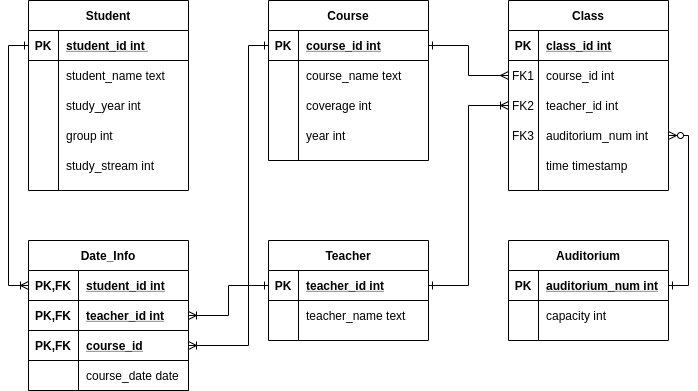

The diagram above was exported from draw.io. Its source (the exported page's mxGraphModel, read from the mxfile embedded in the PNG):
<mxGraphModel dx="1355" dy="778" grid="1" gridSize="10" guides="1" tooltips="1" connect="1" arrows="1" fold="1" page="1" pageScale="1" pageWidth="850" pageHeight="1100" math="0" shadow="0" extFonts="Permanent Marker^https://fonts.googleapis.com/css?family=Permanent+Marker">
  <root>
    <mxCell id="0" />
    <mxCell id="1" parent="0" />
    <mxCell id="C-vyLk0tnHw3VtMMgP7b-2" value="Teacher" style="shape=table;startSize=30;container=1;collapsible=1;childLayout=tableLayout;fixedRows=1;rowLines=0;fontStyle=1;align=center;resizeLast=1;" parent="1" vertex="1">
      <mxGeometry x="340" y="400" width="160" height="100" as="geometry" />
    </mxCell>
    <mxCell id="C-vyLk0tnHw3VtMMgP7b-3" value="" style="shape=partialRectangle;collapsible=0;dropTarget=0;pointerEvents=0;fillColor=none;points=[[0,0.5],[1,0.5]];portConstraint=eastwest;top=0;left=0;right=0;bottom=1;" parent="C-vyLk0tnHw3VtMMgP7b-2" vertex="1">
      <mxGeometry y="30" width="160" height="30" as="geometry" />
    </mxCell>
    <mxCell id="C-vyLk0tnHw3VtMMgP7b-4" value="PK" style="shape=partialRectangle;overflow=hidden;connectable=0;fillColor=none;top=0;left=0;bottom=0;right=0;fontStyle=1;" parent="C-vyLk0tnHw3VtMMgP7b-3" vertex="1">
      <mxGeometry width="30" height="30" as="geometry" />
    </mxCell>
    <mxCell id="C-vyLk0tnHw3VtMMgP7b-5" value="teacher_id int" style="shape=partialRectangle;overflow=hidden;connectable=0;fillColor=none;top=0;left=0;bottom=0;right=0;align=left;spacingLeft=6;fontStyle=5;" parent="C-vyLk0tnHw3VtMMgP7b-3" vertex="1">
      <mxGeometry x="30" width="130" height="30" as="geometry" />
    </mxCell>
    <mxCell id="gsNto63SUoj5AqtYuvfE-7" style="shape=partialRectangle;collapsible=0;dropTarget=0;pointerEvents=0;fillColor=none;points=[[0,0.5],[1,0.5]];portConstraint=eastwest;top=0;left=0;right=0;bottom=0;" vertex="1" parent="C-vyLk0tnHw3VtMMgP7b-2">
      <mxGeometry y="60" width="160" height="30" as="geometry" />
    </mxCell>
    <mxCell id="gsNto63SUoj5AqtYuvfE-8" style="shape=partialRectangle;overflow=hidden;connectable=0;fillColor=none;top=0;left=0;bottom=0;right=0;" vertex="1" parent="gsNto63SUoj5AqtYuvfE-7">
      <mxGeometry width="30" height="30" as="geometry" />
    </mxCell>
    <mxCell id="gsNto63SUoj5AqtYuvfE-9" value="teacher_name text" style="shape=partialRectangle;overflow=hidden;connectable=0;fillColor=none;top=0;left=0;bottom=0;right=0;align=left;spacingLeft=6;" vertex="1" parent="gsNto63SUoj5AqtYuvfE-7">
      <mxGeometry x="30" width="130" height="30" as="geometry" />
    </mxCell>
    <mxCell id="C-vyLk0tnHw3VtMMgP7b-13" value="Course" style="shape=table;startSize=30;container=1;collapsible=1;childLayout=tableLayout;fixedRows=1;rowLines=0;fontStyle=1;align=center;resizeLast=1;" parent="1" vertex="1">
      <mxGeometry x="340" y="160" width="160" height="160" as="geometry" />
    </mxCell>
    <mxCell id="C-vyLk0tnHw3VtMMgP7b-14" value="" style="shape=partialRectangle;collapsible=0;dropTarget=0;pointerEvents=0;fillColor=none;points=[[0,0.5],[1,0.5]];portConstraint=eastwest;top=0;left=0;right=0;bottom=1;" parent="C-vyLk0tnHw3VtMMgP7b-13" vertex="1">
      <mxGeometry y="30" width="160" height="30" as="geometry" />
    </mxCell>
    <mxCell id="C-vyLk0tnHw3VtMMgP7b-15" value="PK" style="shape=partialRectangle;overflow=hidden;connectable=0;fillColor=none;top=0;left=0;bottom=0;right=0;fontStyle=1;" parent="C-vyLk0tnHw3VtMMgP7b-14" vertex="1">
      <mxGeometry width="30" height="30" as="geometry" />
    </mxCell>
    <mxCell id="C-vyLk0tnHw3VtMMgP7b-16" value="course_id int" style="shape=partialRectangle;overflow=hidden;connectable=0;fillColor=none;top=0;left=0;bottom=0;right=0;align=left;spacingLeft=6;fontStyle=5;" parent="C-vyLk0tnHw3VtMMgP7b-14" vertex="1">
      <mxGeometry x="30" width="130" height="30" as="geometry" />
    </mxCell>
    <mxCell id="C-vyLk0tnHw3VtMMgP7b-17" value="" style="shape=partialRectangle;collapsible=0;dropTarget=0;pointerEvents=0;fillColor=none;points=[[0,0.5],[1,0.5]];portConstraint=eastwest;top=0;left=0;right=0;bottom=0;" parent="C-vyLk0tnHw3VtMMgP7b-13" vertex="1">
      <mxGeometry y="60" width="160" height="30" as="geometry" />
    </mxCell>
    <mxCell id="C-vyLk0tnHw3VtMMgP7b-18" value="" style="shape=partialRectangle;overflow=hidden;connectable=0;fillColor=none;top=0;left=0;bottom=0;right=0;" parent="C-vyLk0tnHw3VtMMgP7b-17" vertex="1">
      <mxGeometry width="30" height="30" as="geometry" />
    </mxCell>
    <mxCell id="C-vyLk0tnHw3VtMMgP7b-19" value="course_name text" style="shape=partialRectangle;overflow=hidden;connectable=0;fillColor=none;top=0;left=0;bottom=0;right=0;align=left;spacingLeft=6;" parent="C-vyLk0tnHw3VtMMgP7b-17" vertex="1">
      <mxGeometry x="30" width="130" height="30" as="geometry" />
    </mxCell>
    <mxCell id="bhbkebJO7q6Z475C5rfl-22" style="shape=partialRectangle;collapsible=0;dropTarget=0;pointerEvents=0;fillColor=none;points=[[0,0.5],[1,0.5]];portConstraint=eastwest;top=0;left=0;right=0;bottom=0;" parent="C-vyLk0tnHw3VtMMgP7b-13" vertex="1">
      <mxGeometry y="90" width="160" height="30" as="geometry" />
    </mxCell>
    <mxCell id="bhbkebJO7q6Z475C5rfl-23" style="shape=partialRectangle;overflow=hidden;connectable=0;fillColor=none;top=0;left=0;bottom=0;right=0;" parent="bhbkebJO7q6Z475C5rfl-22" vertex="1">
      <mxGeometry width="30" height="30" as="geometry" />
    </mxCell>
    <mxCell id="bhbkebJO7q6Z475C5rfl-24" value="coverage int" style="shape=partialRectangle;overflow=hidden;connectable=0;fillColor=none;top=0;left=0;bottom=0;right=0;align=left;spacingLeft=6;" parent="bhbkebJO7q6Z475C5rfl-22" vertex="1">
      <mxGeometry x="30" width="130" height="30" as="geometry" />
    </mxCell>
    <mxCell id="D_Q99wWNkVAVNSAPBaGr-45" style="shape=partialRectangle;collapsible=0;dropTarget=0;pointerEvents=0;fillColor=none;points=[[0,0.5],[1,0.5]];portConstraint=eastwest;top=0;left=0;right=0;bottom=0;" parent="C-vyLk0tnHw3VtMMgP7b-13" vertex="1">
      <mxGeometry y="120" width="160" height="30" as="geometry" />
    </mxCell>
    <mxCell id="D_Q99wWNkVAVNSAPBaGr-46" style="shape=partialRectangle;overflow=hidden;connectable=0;fillColor=none;top=0;left=0;bottom=0;right=0;" parent="D_Q99wWNkVAVNSAPBaGr-45" vertex="1">
      <mxGeometry width="30" height="30" as="geometry" />
    </mxCell>
    <mxCell id="D_Q99wWNkVAVNSAPBaGr-47" value="year int" style="shape=partialRectangle;overflow=hidden;connectable=0;fillColor=none;top=0;left=0;bottom=0;right=0;align=left;spacingLeft=6;" parent="D_Q99wWNkVAVNSAPBaGr-45" vertex="1">
      <mxGeometry x="30" width="130" height="30" as="geometry" />
    </mxCell>
    <mxCell id="C-vyLk0tnHw3VtMMgP7b-23" value="Student" style="shape=table;startSize=30;container=1;collapsible=1;childLayout=tableLayout;fixedRows=1;rowLines=0;fontStyle=1;align=center;resizeLast=1;" parent="1" vertex="1">
      <mxGeometry x="100" y="160" width="160" height="190" as="geometry" />
    </mxCell>
    <mxCell id="C-vyLk0tnHw3VtMMgP7b-24" value="" style="shape=partialRectangle;collapsible=0;dropTarget=0;pointerEvents=0;fillColor=none;points=[[0,0.5],[1,0.5]];portConstraint=eastwest;top=0;left=0;right=0;bottom=1;" parent="C-vyLk0tnHw3VtMMgP7b-23" vertex="1">
      <mxGeometry y="30" width="160" height="30" as="geometry" />
    </mxCell>
    <mxCell id="C-vyLk0tnHw3VtMMgP7b-25" value="PK" style="shape=partialRectangle;overflow=hidden;connectable=0;fillColor=none;top=0;left=0;bottom=0;right=0;fontStyle=1;" parent="C-vyLk0tnHw3VtMMgP7b-24" vertex="1">
      <mxGeometry width="30" height="30" as="geometry" />
    </mxCell>
    <mxCell id="C-vyLk0tnHw3VtMMgP7b-26" value="student_id int " style="shape=partialRectangle;overflow=hidden;connectable=0;fillColor=none;top=0;left=0;bottom=0;right=0;align=left;spacingLeft=6;fontStyle=5;" parent="C-vyLk0tnHw3VtMMgP7b-24" vertex="1">
      <mxGeometry x="30" width="130" height="30" as="geometry" />
    </mxCell>
    <mxCell id="C-vyLk0tnHw3VtMMgP7b-27" value="" style="shape=partialRectangle;collapsible=0;dropTarget=0;pointerEvents=0;fillColor=none;points=[[0,0.5],[1,0.5]];portConstraint=eastwest;top=0;left=0;right=0;bottom=0;" parent="C-vyLk0tnHw3VtMMgP7b-23" vertex="1">
      <mxGeometry y="60" width="160" height="30" as="geometry" />
    </mxCell>
    <mxCell id="C-vyLk0tnHw3VtMMgP7b-28" value="" style="shape=partialRectangle;overflow=hidden;connectable=0;fillColor=none;top=0;left=0;bottom=0;right=0;" parent="C-vyLk0tnHw3VtMMgP7b-27" vertex="1">
      <mxGeometry width="30" height="30" as="geometry" />
    </mxCell>
    <mxCell id="C-vyLk0tnHw3VtMMgP7b-29" value="student_name text" style="shape=partialRectangle;overflow=hidden;connectable=0;fillColor=none;top=0;left=0;bottom=0;right=0;align=left;spacingLeft=6;" parent="C-vyLk0tnHw3VtMMgP7b-27" vertex="1">
      <mxGeometry x="30" width="130" height="30" as="geometry" />
    </mxCell>
    <mxCell id="D_Q99wWNkVAVNSAPBaGr-22" style="shape=partialRectangle;collapsible=0;dropTarget=0;pointerEvents=0;fillColor=none;points=[[0,0.5],[1,0.5]];portConstraint=eastwest;top=0;left=0;right=0;bottom=0;" parent="C-vyLk0tnHw3VtMMgP7b-23" vertex="1">
      <mxGeometry y="90" width="160" height="30" as="geometry" />
    </mxCell>
    <mxCell id="D_Q99wWNkVAVNSAPBaGr-23" style="shape=partialRectangle;overflow=hidden;connectable=0;fillColor=none;top=0;left=0;bottom=0;right=0;" parent="D_Q99wWNkVAVNSAPBaGr-22" vertex="1">
      <mxGeometry width="30" height="30" as="geometry" />
    </mxCell>
    <mxCell id="D_Q99wWNkVAVNSAPBaGr-24" value="study_year int" style="shape=partialRectangle;overflow=hidden;connectable=0;fillColor=none;top=0;left=0;bottom=0;right=0;align=left;spacingLeft=6;" parent="D_Q99wWNkVAVNSAPBaGr-22" vertex="1">
      <mxGeometry x="30" width="130" height="30" as="geometry" />
    </mxCell>
    <mxCell id="gsNto63SUoj5AqtYuvfE-13" style="shape=partialRectangle;collapsible=0;dropTarget=0;pointerEvents=0;fillColor=none;points=[[0,0.5],[1,0.5]];portConstraint=eastwest;top=0;left=0;right=0;bottom=0;" vertex="1" parent="C-vyLk0tnHw3VtMMgP7b-23">
      <mxGeometry y="120" width="160" height="30" as="geometry" />
    </mxCell>
    <mxCell id="gsNto63SUoj5AqtYuvfE-14" style="shape=partialRectangle;overflow=hidden;connectable=0;fillColor=none;top=0;left=0;bottom=0;right=0;" vertex="1" parent="gsNto63SUoj5AqtYuvfE-13">
      <mxGeometry width="30" height="30" as="geometry" />
    </mxCell>
    <mxCell id="gsNto63SUoj5AqtYuvfE-15" value="group int" style="shape=partialRectangle;overflow=hidden;connectable=0;fillColor=none;top=0;left=0;bottom=0;right=0;align=left;spacingLeft=6;" vertex="1" parent="gsNto63SUoj5AqtYuvfE-13">
      <mxGeometry x="30" width="130" height="30" as="geometry" />
    </mxCell>
    <mxCell id="gsNto63SUoj5AqtYuvfE-19" style="shape=partialRectangle;collapsible=0;dropTarget=0;pointerEvents=0;fillColor=none;points=[[0,0.5],[1,0.5]];portConstraint=eastwest;top=0;left=0;right=0;bottom=0;" vertex="1" parent="C-vyLk0tnHw3VtMMgP7b-23">
      <mxGeometry y="150" width="160" height="30" as="geometry" />
    </mxCell>
    <mxCell id="gsNto63SUoj5AqtYuvfE-20" style="shape=partialRectangle;overflow=hidden;connectable=0;fillColor=none;top=0;left=0;bottom=0;right=0;" vertex="1" parent="gsNto63SUoj5AqtYuvfE-19">
      <mxGeometry width="30" height="30" as="geometry" />
    </mxCell>
    <mxCell id="gsNto63SUoj5AqtYuvfE-21" value="study_stream int" style="shape=partialRectangle;overflow=hidden;connectable=0;fillColor=none;top=0;left=0;bottom=0;right=0;align=left;spacingLeft=6;" vertex="1" parent="gsNto63SUoj5AqtYuvfE-19">
      <mxGeometry x="30" width="130" height="30" as="geometry" />
    </mxCell>
    <mxCell id="D_Q99wWNkVAVNSAPBaGr-49" value="Auditorium" style="shape=table;startSize=30;container=1;collapsible=1;childLayout=tableLayout;fixedRows=1;rowLines=0;fontStyle=1;align=center;resizeLast=1;" parent="1" vertex="1">
      <mxGeometry x="580" y="400" width="160" height="100" as="geometry" />
    </mxCell>
    <mxCell id="D_Q99wWNkVAVNSAPBaGr-50" value="" style="shape=partialRectangle;collapsible=0;dropTarget=0;pointerEvents=0;fillColor=none;points=[[0,0.5],[1,0.5]];portConstraint=eastwest;top=0;left=0;right=0;bottom=1;" parent="D_Q99wWNkVAVNSAPBaGr-49" vertex="1">
      <mxGeometry y="30" width="160" height="30" as="geometry" />
    </mxCell>
    <mxCell id="D_Q99wWNkVAVNSAPBaGr-51" value="PK" style="shape=partialRectangle;overflow=hidden;connectable=0;fillColor=none;top=0;left=0;bottom=0;right=0;fontStyle=1;" parent="D_Q99wWNkVAVNSAPBaGr-50" vertex="1">
      <mxGeometry width="30" height="30" as="geometry" />
    </mxCell>
    <mxCell id="D_Q99wWNkVAVNSAPBaGr-52" value="auditorium_num int" style="shape=partialRectangle;overflow=hidden;connectable=0;fillColor=none;top=0;left=0;bottom=0;right=0;align=left;spacingLeft=6;fontStyle=5;" parent="D_Q99wWNkVAVNSAPBaGr-50" vertex="1">
      <mxGeometry x="30" width="130" height="30" as="geometry" />
    </mxCell>
    <mxCell id="D_Q99wWNkVAVNSAPBaGr-53" value="" style="shape=partialRectangle;collapsible=0;dropTarget=0;pointerEvents=0;fillColor=none;points=[[0,0.5],[1,0.5]];portConstraint=eastwest;top=0;left=0;right=0;bottom=0;" parent="D_Q99wWNkVAVNSAPBaGr-49" vertex="1">
      <mxGeometry y="60" width="160" height="30" as="geometry" />
    </mxCell>
    <mxCell id="D_Q99wWNkVAVNSAPBaGr-54" value="" style="shape=partialRectangle;overflow=hidden;connectable=0;fillColor=none;top=0;left=0;bottom=0;right=0;" parent="D_Q99wWNkVAVNSAPBaGr-53" vertex="1">
      <mxGeometry width="30" height="30" as="geometry" />
    </mxCell>
    <mxCell id="D_Q99wWNkVAVNSAPBaGr-55" value="capacity int" style="shape=partialRectangle;overflow=hidden;connectable=0;fillColor=none;top=0;left=0;bottom=0;right=0;align=left;spacingLeft=6;" parent="D_Q99wWNkVAVNSAPBaGr-53" vertex="1">
      <mxGeometry x="30" width="130" height="30" as="geometry" />
    </mxCell>
    <mxCell id="D_Q99wWNkVAVNSAPBaGr-56" value="Class" style="shape=table;startSize=30;container=1;collapsible=1;childLayout=tableLayout;fixedRows=1;rowLines=0;fontStyle=1;align=center;resizeLast=1;" parent="1" vertex="1">
      <mxGeometry x="580" y="160" width="160" height="190" as="geometry" />
    </mxCell>
    <mxCell id="D_Q99wWNkVAVNSAPBaGr-57" value="" style="shape=partialRectangle;collapsible=0;dropTarget=0;pointerEvents=0;fillColor=none;points=[[0,0.5],[1,0.5]];portConstraint=eastwest;top=0;left=0;right=0;bottom=1;" parent="D_Q99wWNkVAVNSAPBaGr-56" vertex="1">
      <mxGeometry y="30" width="160" height="30" as="geometry" />
    </mxCell>
    <mxCell id="D_Q99wWNkVAVNSAPBaGr-58" value="PK" style="shape=partialRectangle;overflow=hidden;connectable=0;fillColor=none;top=0;left=0;bottom=0;right=0;fontStyle=1;" parent="D_Q99wWNkVAVNSAPBaGr-57" vertex="1">
      <mxGeometry width="30" height="30" as="geometry" />
    </mxCell>
    <mxCell id="D_Q99wWNkVAVNSAPBaGr-59" value="class_id int" style="shape=partialRectangle;overflow=hidden;connectable=0;fillColor=none;top=0;left=0;bottom=0;right=0;align=left;spacingLeft=6;fontStyle=5;" parent="D_Q99wWNkVAVNSAPBaGr-57" vertex="1">
      <mxGeometry x="30" width="130" height="30" as="geometry" />
    </mxCell>
    <mxCell id="D_Q99wWNkVAVNSAPBaGr-60" value="" style="shape=partialRectangle;collapsible=0;dropTarget=0;pointerEvents=0;fillColor=none;points=[[0,0.5],[1,0.5]];portConstraint=eastwest;top=0;left=0;right=0;bottom=0;" parent="D_Q99wWNkVAVNSAPBaGr-56" vertex="1">
      <mxGeometry y="60" width="160" height="30" as="geometry" />
    </mxCell>
    <mxCell id="D_Q99wWNkVAVNSAPBaGr-61" value="FK1" style="shape=partialRectangle;overflow=hidden;connectable=0;fillColor=none;top=0;left=0;bottom=0;right=0;" parent="D_Q99wWNkVAVNSAPBaGr-60" vertex="1">
      <mxGeometry width="30" height="30" as="geometry" />
    </mxCell>
    <mxCell id="D_Q99wWNkVAVNSAPBaGr-62" value="course_id int" style="shape=partialRectangle;overflow=hidden;connectable=0;fillColor=none;top=0;left=0;bottom=0;right=0;align=left;spacingLeft=6;" parent="D_Q99wWNkVAVNSAPBaGr-60" vertex="1">
      <mxGeometry x="30" width="130" height="30" as="geometry" />
    </mxCell>
    <mxCell id="D_Q99wWNkVAVNSAPBaGr-63" value="" style="shape=partialRectangle;collapsible=0;dropTarget=0;pointerEvents=0;fillColor=none;points=[[0,0.5],[1,0.5]];portConstraint=eastwest;top=0;left=0;right=0;bottom=0;" parent="D_Q99wWNkVAVNSAPBaGr-56" vertex="1">
      <mxGeometry y="90" width="160" height="30" as="geometry" />
    </mxCell>
    <mxCell id="D_Q99wWNkVAVNSAPBaGr-64" value="FK2" style="shape=partialRectangle;overflow=hidden;connectable=0;fillColor=none;top=0;left=0;bottom=0;right=0;" parent="D_Q99wWNkVAVNSAPBaGr-63" vertex="1">
      <mxGeometry width="30" height="30" as="geometry" />
    </mxCell>
    <mxCell id="D_Q99wWNkVAVNSAPBaGr-65" value="teacher_id int" style="shape=partialRectangle;overflow=hidden;connectable=0;fillColor=none;top=0;left=0;bottom=0;right=0;align=left;spacingLeft=6;" parent="D_Q99wWNkVAVNSAPBaGr-63" vertex="1">
      <mxGeometry x="30" width="130" height="30" as="geometry" />
    </mxCell>
    <mxCell id="D_Q99wWNkVAVNSAPBaGr-66" style="shape=partialRectangle;collapsible=0;dropTarget=0;pointerEvents=0;fillColor=none;points=[[0,0.5],[1,0.5]];portConstraint=eastwest;top=0;left=0;right=0;bottom=0;" parent="D_Q99wWNkVAVNSAPBaGr-56" vertex="1">
      <mxGeometry y="120" width="160" height="30" as="geometry" />
    </mxCell>
    <mxCell id="D_Q99wWNkVAVNSAPBaGr-67" value="FK3" style="shape=partialRectangle;overflow=hidden;connectable=0;fillColor=none;top=0;left=0;bottom=0;right=0;" parent="D_Q99wWNkVAVNSAPBaGr-66" vertex="1">
      <mxGeometry width="30" height="30" as="geometry" />
    </mxCell>
    <mxCell id="D_Q99wWNkVAVNSAPBaGr-68" value="auditorium_num int" style="shape=partialRectangle;overflow=hidden;connectable=0;fillColor=none;top=0;left=0;bottom=0;right=0;align=left;spacingLeft=6;" parent="D_Q99wWNkVAVNSAPBaGr-66" vertex="1">
      <mxGeometry x="30" width="130" height="30" as="geometry" />
    </mxCell>
    <mxCell id="D_Q99wWNkVAVNSAPBaGr-69" style="shape=partialRectangle;collapsible=0;dropTarget=0;pointerEvents=0;fillColor=none;points=[[0,0.5],[1,0.5]];portConstraint=eastwest;top=0;left=0;right=0;bottom=0;" parent="D_Q99wWNkVAVNSAPBaGr-56" vertex="1">
      <mxGeometry y="150" width="160" height="30" as="geometry" />
    </mxCell>
    <mxCell id="D_Q99wWNkVAVNSAPBaGr-70" style="shape=partialRectangle;overflow=hidden;connectable=0;fillColor=none;top=0;left=0;bottom=0;right=0;" parent="D_Q99wWNkVAVNSAPBaGr-69" vertex="1">
      <mxGeometry width="30" height="30" as="geometry" />
    </mxCell>
    <mxCell id="D_Q99wWNkVAVNSAPBaGr-71" value="time timestamp" style="shape=partialRectangle;overflow=hidden;connectable=0;fillColor=none;top=0;left=0;bottom=0;right=0;align=left;spacingLeft=6;" parent="D_Q99wWNkVAVNSAPBaGr-69" vertex="1">
      <mxGeometry x="30" width="130" height="30" as="geometry" />
    </mxCell>
    <mxCell id="D_Q99wWNkVAVNSAPBaGr-75" style="edgeStyle=orthogonalEdgeStyle;rounded=0;orthogonalLoop=1;jettySize=auto;html=1;exitX=0;exitY=0.5;exitDx=0;exitDy=0;entryX=1;entryY=0.5;entryDx=0;entryDy=0;startArrow=ERmany;startFill=0;endArrow=ERone;endFill=0;" parent="1" source="D_Q99wWNkVAVNSAPBaGr-60" target="C-vyLk0tnHw3VtMMgP7b-14" edge="1">
      <mxGeometry relative="1" as="geometry" />
    </mxCell>
    <mxCell id="bhbkebJO7q6Z475C5rfl-26" style="edgeStyle=orthogonalEdgeStyle;rounded=0;orthogonalLoop=1;jettySize=auto;html=1;exitX=1;exitY=0.5;exitDx=0;exitDy=0;entryX=1;entryY=0.5;entryDx=0;entryDy=0;startArrow=ERone;startFill=0;endArrow=ERzeroToMany;endFill=1;" parent="1" source="D_Q99wWNkVAVNSAPBaGr-50" target="D_Q99wWNkVAVNSAPBaGr-66" edge="1">
      <mxGeometry relative="1" as="geometry" />
    </mxCell>
    <mxCell id="bhbkebJO7q6Z475C5rfl-27" style="edgeStyle=orthogonalEdgeStyle;rounded=0;orthogonalLoop=1;jettySize=auto;html=1;exitX=1;exitY=0.5;exitDx=0;exitDy=0;entryX=0;entryY=0.5;entryDx=0;entryDy=0;startArrow=ERone;startFill=0;endArrow=ERoneToMany;endFill=0;" parent="1" source="C-vyLk0tnHw3VtMMgP7b-3" target="D_Q99wWNkVAVNSAPBaGr-63" edge="1">
      <mxGeometry relative="1" as="geometry" />
    </mxCell>
    <mxCell id="gsNto63SUoj5AqtYuvfE-22" value="Date_Info" style="shape=table;startSize=30;container=1;collapsible=1;childLayout=tableLayout;fixedRows=1;rowLines=0;fontStyle=1;align=center;resizeLast=1;" vertex="1" parent="1">
      <mxGeometry x="100" y="400" width="160" height="150" as="geometry" />
    </mxCell>
    <mxCell id="gsNto63SUoj5AqtYuvfE-23" value="" style="shape=partialRectangle;collapsible=0;dropTarget=0;pointerEvents=0;fillColor=none;points=[[0,0.5],[1,0.5]];portConstraint=eastwest;top=0;left=0;right=0;bottom=1;" vertex="1" parent="gsNto63SUoj5AqtYuvfE-22">
      <mxGeometry y="30" width="160" height="30" as="geometry" />
    </mxCell>
    <mxCell id="gsNto63SUoj5AqtYuvfE-24" value="PK,FK" style="shape=partialRectangle;overflow=hidden;connectable=0;fillColor=none;top=0;left=0;bottom=0;right=0;fontStyle=1;" vertex="1" parent="gsNto63SUoj5AqtYuvfE-23">
      <mxGeometry width="50" height="30" as="geometry" />
    </mxCell>
    <mxCell id="gsNto63SUoj5AqtYuvfE-25" value="student_id int" style="shape=partialRectangle;overflow=hidden;connectable=0;fillColor=none;top=0;left=0;bottom=0;right=0;align=left;spacingLeft=6;fontStyle=5;" vertex="1" parent="gsNto63SUoj5AqtYuvfE-23">
      <mxGeometry x="50" width="110" height="30" as="geometry" />
    </mxCell>
    <mxCell id="gsNto63SUoj5AqtYuvfE-32" style="shape=partialRectangle;collapsible=0;dropTarget=0;pointerEvents=0;fillColor=none;points=[[0,0.5],[1,0.5]];portConstraint=eastwest;top=0;left=0;right=0;bottom=1;" vertex="1" parent="gsNto63SUoj5AqtYuvfE-22">
      <mxGeometry y="60" width="160" height="30" as="geometry" />
    </mxCell>
    <mxCell id="gsNto63SUoj5AqtYuvfE-33" value="PK,FK" style="shape=partialRectangle;overflow=hidden;connectable=0;fillColor=none;top=0;left=0;bottom=0;right=0;fontStyle=1;" vertex="1" parent="gsNto63SUoj5AqtYuvfE-32">
      <mxGeometry width="50" height="30" as="geometry" />
    </mxCell>
    <mxCell id="gsNto63SUoj5AqtYuvfE-34" value="teacher_id int" style="shape=partialRectangle;overflow=hidden;connectable=0;fillColor=none;top=0;left=0;bottom=0;right=0;align=left;spacingLeft=6;fontStyle=5;" vertex="1" parent="gsNto63SUoj5AqtYuvfE-32">
      <mxGeometry x="50" width="110" height="30" as="geometry" />
    </mxCell>
    <mxCell id="gsNto63SUoj5AqtYuvfE-35" style="shape=partialRectangle;collapsible=0;dropTarget=0;pointerEvents=0;fillColor=none;points=[[0,0.5],[1,0.5]];portConstraint=eastwest;top=0;left=0;right=0;bottom=1;" vertex="1" parent="gsNto63SUoj5AqtYuvfE-22">
      <mxGeometry y="90" width="160" height="30" as="geometry" />
    </mxCell>
    <mxCell id="gsNto63SUoj5AqtYuvfE-36" value="PK,FK" style="shape=partialRectangle;overflow=hidden;connectable=0;fillColor=none;top=0;left=0;bottom=0;right=0;fontStyle=1;" vertex="1" parent="gsNto63SUoj5AqtYuvfE-35">
      <mxGeometry width="50" height="30" as="geometry" />
    </mxCell>
    <mxCell id="gsNto63SUoj5AqtYuvfE-37" value="course_id" style="shape=partialRectangle;overflow=hidden;connectable=0;fillColor=none;top=0;left=0;bottom=0;right=0;align=left;spacingLeft=6;fontStyle=5;" vertex="1" parent="gsNto63SUoj5AqtYuvfE-35">
      <mxGeometry x="50" width="110" height="30" as="geometry" />
    </mxCell>
    <mxCell id="gsNto63SUoj5AqtYuvfE-38" style="shape=partialRectangle;collapsible=0;dropTarget=0;pointerEvents=0;fillColor=none;points=[[0,0.5],[1,0.5]];portConstraint=eastwest;top=0;left=0;right=0;bottom=1;" vertex="1" parent="gsNto63SUoj5AqtYuvfE-22">
      <mxGeometry y="120" width="160" height="30" as="geometry" />
    </mxCell>
    <mxCell id="gsNto63SUoj5AqtYuvfE-39" style="shape=partialRectangle;overflow=hidden;connectable=0;fillColor=none;top=0;left=0;bottom=0;right=0;fontStyle=1;" vertex="1" parent="gsNto63SUoj5AqtYuvfE-38">
      <mxGeometry width="50" height="30" as="geometry" />
    </mxCell>
    <mxCell id="gsNto63SUoj5AqtYuvfE-40" value="course_date date" style="shape=partialRectangle;overflow=hidden;connectable=0;fillColor=none;top=0;left=0;bottom=0;right=0;align=left;spacingLeft=6;fontStyle=0;" vertex="1" parent="gsNto63SUoj5AqtYuvfE-38">
      <mxGeometry x="50" width="110" height="30" as="geometry" />
    </mxCell>
    <mxCell id="gsNto63SUoj5AqtYuvfE-41" style="edgeStyle=orthogonalEdgeStyle;rounded=0;orthogonalLoop=1;jettySize=auto;html=1;exitX=0;exitY=0.5;exitDx=0;exitDy=0;entryX=0;entryY=0.5;entryDx=0;entryDy=0;startArrow=ERone;startFill=0;endArrow=ERoneToMany;endFill=0;" edge="1" parent="1" source="C-vyLk0tnHw3VtMMgP7b-24" target="gsNto63SUoj5AqtYuvfE-23">
      <mxGeometry relative="1" as="geometry" />
    </mxCell>
    <mxCell id="gsNto63SUoj5AqtYuvfE-42" style="edgeStyle=orthogonalEdgeStyle;rounded=0;orthogonalLoop=1;jettySize=auto;html=1;exitX=0;exitY=0.5;exitDx=0;exitDy=0;entryX=1;entryY=0.5;entryDx=0;entryDy=0;startArrow=ERone;startFill=0;endArrow=ERoneToMany;endFill=0;" edge="1" parent="1" source="C-vyLk0tnHw3VtMMgP7b-3" target="gsNto63SUoj5AqtYuvfE-32">
      <mxGeometry relative="1" as="geometry" />
    </mxCell>
    <mxCell id="gsNto63SUoj5AqtYuvfE-43" style="edgeStyle=orthogonalEdgeStyle;rounded=0;orthogonalLoop=1;jettySize=auto;html=1;exitX=0;exitY=0.5;exitDx=0;exitDy=0;entryX=1;entryY=0.5;entryDx=0;entryDy=0;startArrow=ERone;startFill=0;endArrow=ERoneToMany;endFill=0;" edge="1" parent="1" source="C-vyLk0tnHw3VtMMgP7b-14" target="gsNto63SUoj5AqtYuvfE-35">
      <mxGeometry relative="1" as="geometry">
        <Array as="points">
          <mxPoint x="320" y="205" />
          <mxPoint x="320" y="505" />
        </Array>
      </mxGeometry>
    </mxCell>
  </root>
</mxGraphModel>